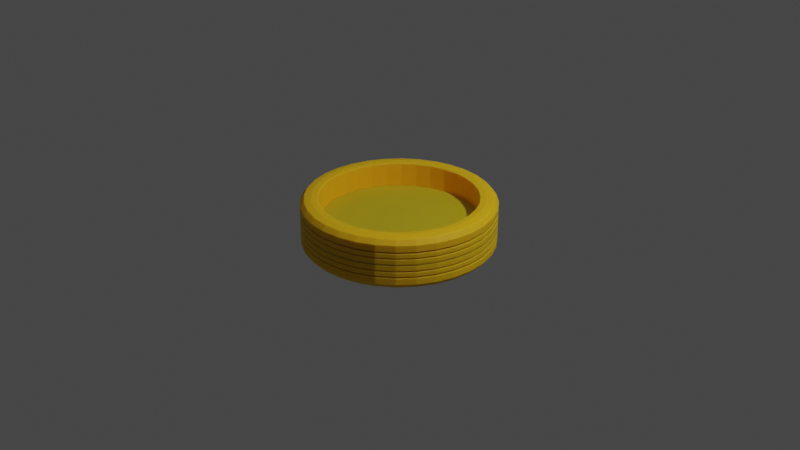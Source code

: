 # Source: pneu_obstacle.blend  (saved by Blender 3.2.14; exported with 4.5.12 LTS)
import bpy
from mathutils import Matrix  # noqa: F401  (used for matrix-valued properties, if any)

bpy.ops.wm.read_factory_settings(use_empty=True)
scene = bpy.context.scene
scene.name = 'Scene'

# ---- collections
col_collection = bpy.data.collections.new('Collection'); scene.collection.children.link(col_collection)

# ---- materials (node trees are filled in below, after node groups)
mat_yellow = bpy.data.materials.new('yellow')
mat_yellow.use_transparent_shadow = False

# ---- material node trees
mat_yellow.use_nodes = True; mat_yellow.node_tree.nodes.clear()
_N = mat_yellow.node_tree.nodes; _L = mat_yellow.node_tree.links
n0 = _N.new('ShaderNodeBsdfPrincipled'); n0.name = 'Principled BSDF'; n0.location = (406, 841)
n0.distribution = 'GGX'
n0.subsurface_method = 'RANDOM_WALK_SKIN'
n0.inputs[0].default_value = (0.8368, 0.4599, 0.006173, 1.0)
n0.inputs[2].default_value = 0.6545
n0.inputs[3].default_value = 1.45
n0.inputs[8].default_value = 1.0
n0.inputs[10].default_value = 0.07273
n0.inputs[13].default_value = 0.2818
n0.inputs[20].default_value = 0.7027
n0.inputs[27].default_value = (0.0, 0.0, 0.0, 1.0)
n0.inputs[28].default_value = 1.0
n1 = _N.new('ShaderNodeOutputMaterial'); n1.name = 'Material Output'; n1.location = (696, 841)
_L.new(n0.outputs[0], n1.inputs[0])
n1.is_active_output = True

# ---- world
world_world = bpy.data.worlds.new('World'); scene.world = world_world
world_world.use_nodes = True; world_world.node_tree.nodes.clear()
_N = world_world.node_tree.nodes; _L = world_world.node_tree.links
n0 = _N.new('ShaderNodeOutputWorld'); n0.name = 'World Output'; n0.location = (300, 300)
n1 = _N.new('ShaderNodeBackground'); n1.name = 'Background'; n1.location = (10, 300)
n1.inputs[0].default_value = (0.05088, 0.05088, 0.05088, 1.0)
_L.new(n1.outputs[0], n0.inputs[0])
n0.is_active_output = True
world_world.color = (0.05088, 0.05088, 0.05088)
world_world.use_sun_shadow = False
world_world.sun_shadow_jitter_overblur = 0.0

# ---- cameras
cam_camera = bpy.data.cameras.new('Camera')
cam_camera.clip_end = 100.0
cam_camera.ortho_scale = 7.314

# ---- lights
light_light = bpy.data.lights.new('Light', 'POINT')
light_light.transmission_factor = 0.0
light_light.energy = 1000.0
light_light.shadow_soft_size = 0.1
light_light.shadow_maximum_resolution = 0.006
light_light.use_absolute_resolution = True

# ---- meshes
me_cylinder = bpy.data.meshes.new('Cylinder')
me_cylinder.from_pydata([(3.963e-10, 0.8837, 0.9693), (0.1724, 0.8667, 0.9693), (0.3382, 0.8164, 0.9693), (0.4909, 0.7347, 0.9693), (0.6249, 0.6249, 0.9693), (0.7347, 0.4909, 0.9693), (0.8164, 0.3382, 0.9693), (0.8667, 0.1724, 0.9693), (0.8837, 7.487e-10, 0.9693), (0.8667, -0.1724, 0.9693), (0.8164, -0.3382, 0.9693), (0.7347, -0.4909, 0.9693), (0.6249, -0.6249, 0.9693), (0.4909, -0.7347, 0.9693), (0.3382, -0.8164, 0.9693), (0.1724, -0.8667, 0.9693), (3.963e-10, -0.8837, 0.9693), (-0.1724, -0.8667, 0.9693), (-0.3382, -0.8164, 0.9693), (-0.4909, -0.7347, 0.9693), (-0.6249, -0.6249, 0.9693), (-0.7347, -0.4909, 0.9693), (-0.8164, -0.3382, 0.9693), (-0.8667, -0.1724, 0.9693), (-0.8837, 7.487e-10, 0.9693), (-0.8667, 0.1724, 0.9693), (-0.8164, 0.3382, 0.9693), (-0.7347, 0.4909, 0.9693), (-0.6249, 0.6249, 0.9693), (-0.4909, 0.7347, 0.9693), (-0.3382, 0.8164, 0.9693), (-0.1724, 0.8667, 0.9693), (0.0, 1.0, 0.0), (0.1951, 0.9808, 0.0), (0.3827, 0.9239, 0.0), (0.5556, 0.8315, 0.0), (0.7071, 0.7071, 0.0), (0.8315, 0.5556, 0.0), (0.9239, 0.3827, 0.0), (0.9808, 0.1951, 0.0), (1.0, 0.0, 0.0), (0.9808, -0.1951, 0.0), (0.9239, -0.3827, 0.0), (0.8315, -0.5556, 0.0), (0.7071, -0.7071, 0.0), (0.5556, -0.8315, 0.0), (0.3827, -0.9239, 0.0), (0.1951, -0.9808, 0.0), (0.0, -1.0, 0.0), (-0.1951, -0.9808, 0.0), (-0.3827, -0.9239, 0.0), (-0.5556, -0.8315, 0.0), (-0.7071, -0.7071, 0.0), (-0.8315, -0.5556, 0.0), (-0.9239, -0.3827, 0.0), (-0.9808, -0.1951, 0.0), (-1.0, 0.0, 0.0), (-0.9808, 0.1951, 0.0), (-0.9239, 0.3827, 0.0), (-0.8315, 0.5556, 0.0), (-0.7071, 0.7071, 0.0), (-0.5556, 0.8315, 0.0), (-0.3827, 0.9239, 0.0), (-0.1951, 0.9808, 0.0), (0.0, 1.0, 0.5), (0.1951, 0.9808, 0.5), (0.3827, 0.9239, 0.5), (0.5556, 0.8315, 0.5), (0.7071, 0.7071, 0.5), (0.8315, 0.5556, 0.5), (0.9239, 0.3827, 0.5), (0.9808, 0.1951, 0.5), (1.0, 0.0, 0.5), (0.9808, -0.1951, 0.5), (0.9239, -0.3827, 0.5), (0.8315, -0.5556, 0.5), (0.7071, -0.7071, 0.5), (0.5556, -0.8315, 0.5), (0.3827, -0.9239, 0.5), (0.1951, -0.9808, 0.5), (0.0, -1.0, 0.5), (-0.1951, -0.9808, 0.5), (-0.3827, -0.9239, 0.5), (-0.5556, -0.8315, 0.5), (-0.7071, -0.7071, 0.5), (-0.8315, -0.5556, 0.5), (-0.9239, -0.3827, 0.5), (-0.9808, -0.1951, 0.5), (-1.0, 0.0, 0.5), (-0.9808, 0.1951, 0.5), (-0.9239, 0.3827, 0.5), (-0.8315, 0.5556, 0.5), (-0.7071, 0.7071, 0.5), (-0.5556, 0.8315, 0.5), (-0.3827, 0.9239, 0.5), (-0.1951, 0.9808, 0.5), (0.0, 1.0, 0.75), (0.1951, 0.9808, 0.75), (0.3827, 0.9239, 0.75), (0.5556, 0.8315, 0.75), (0.7071, 0.7071, 0.75), (0.8315, 0.5556, 0.75), (0.9239, 0.3827, 0.75), (0.9808, 0.1951, 0.75), (1.0, 0.0, 0.75), (0.9808, -0.1951, 0.75), (0.9239, -0.3827, 0.75), (0.8315, -0.5556, 0.75), (0.7071, -0.7071, 0.75), (0.5556, -0.8315, 0.75), (0.3827, -0.9239, 0.75), (0.1951, -0.9808, 0.75), (0.0, -1.0, 0.75), (-0.1951, -0.9808, 0.75), (-0.3827, -0.9239, 0.75), (-0.5556, -0.8315, 0.75), (-0.7071, -0.7071, 0.75), (-0.8315, -0.5556, 0.75), (-0.9239, -0.3827, 0.75), (-0.9808, -0.1951, 0.75), (-1.0, 0.0, 0.75), (-0.9808, 0.1951, 0.75), (-0.9239, 0.3827, 0.75), (-0.8315, 0.5556, 0.75), (-0.7071, 0.7071, 0.75), (-0.5556, 0.8315, 0.75), (-0.3827, 0.9239, 0.75), (-0.1951, 0.9808, 0.75), (0.1951, 0.9808, 0.4361), (0.3827, 0.9239, 0.4361), (0.5556, 0.8315, 0.4361), (0.7071, 0.7071, 0.4361), (0.8315, 0.5556, 0.4361), (0.9239, 0.3827, 0.4361), (0.9808, 0.1951, 0.4361), (1.0, 0.0, 0.4361), (0.9808, -0.1951, 0.4361), (0.9239, -0.3827, 0.4361), (0.8315, -0.5556, 0.4361), (0.7071, -0.7071, 0.4361), (0.5556, -0.8315, 0.4361), (0.3827, -0.9239, 0.4361), (0.1951, -0.9808, 0.4361), (0.0, -1.0, 0.4361), (-0.1951, -0.9808, 0.4361), (-0.3827, -0.9239, 0.4361), (-0.5556, -0.8315, 0.4361), (-0.7071, -0.7071, 0.4361), (-0.8315, -0.5556, 0.4361), (-0.9239, -0.3827, 0.4361), (-0.9808, -0.1951, 0.4361), (-1.0, 0.0, 0.4361), (-0.9808, 0.1951, 0.4361), (-0.9239, 0.3827, 0.4361), (-0.8315, 0.5556, 0.4361), (-0.7071, 0.7071, 0.4361), (-0.5556, 0.8315, 0.4361), (-0.3827, 0.9239, 0.4361), (-0.1951, 0.9808, 0.4361), (0.0, 1.0, 0.4361), (0.1951, 0.9808, 0.2718), (0.3827, 0.9239, 0.2718), (0.5556, 0.8315, 0.2718), (0.7071, 0.7071, 0.2718), (0.8315, 0.5556, 0.2718), (0.9239, 0.3827, 0.2718), (0.9808, 0.1951, 0.2718), (1.0, 0.0, 0.2718), (0.9808, -0.1951, 0.2718), (0.9239, -0.3827, 0.2718), (0.8315, -0.5556, 0.2718), (0.7071, -0.7071, 0.2718), (0.5556, -0.8315, 0.2718), (0.3827, -0.9239, 0.2718), (0.1951, -0.9808, 0.2718), (0.0, -1.0, 0.2718), (-0.1951, -0.9808, 0.2718), (-0.3827, -0.9239, 0.2718), (-0.5556, -0.8315, 0.2718), (-0.7071, -0.7071, 0.2718), (-0.8315, -0.5556, 0.2718), (-0.9239, -0.3827, 0.2718), (-0.9808, -0.1951, 0.2718), (-1.0, 0.0, 0.2718), (-0.9808, 0.1951, 0.2718), (-0.9239, 0.3827, 0.2718), (-0.8315, 0.5556, 0.2718), (-0.7071, 0.7071, 0.2718), (-0.5556, 0.8315, 0.2718), (-0.3827, 0.9239, 0.2718), (-0.1951, 0.9808, 0.2718), (0.0, 1.0, 0.2718), (0.1951, 0.9808, 0.2155), (0.3827, 0.9239, 0.2155), (0.5556, 0.8315, 0.2155), (0.7071, 0.7071, 0.2155), (0.8315, 0.5556, 0.2155), (0.9239, 0.3827, 0.2155), (0.9808, 0.1951, 0.2155), (1.0, 0.0, 0.2155), (0.9808, -0.1951, 0.2155), (0.9239, -0.3827, 0.2155), (0.8315, -0.5556, 0.2155), (0.7071, -0.7071, 0.2155), (0.5556, -0.8315, 0.2155), (0.3827, -0.9239, 0.2155), (0.1951, -0.9808, 0.2155), (0.0, -1.0, 0.2155), (-0.1951, -0.9808, 0.2155), (-0.3827, -0.9239, 0.2155), (-0.5556, -0.8315, 0.2155), (-0.7071, -0.7071, 0.2155), (-0.8315, -0.5556, 0.2155), (-0.9239, -0.3827, 0.2155), (-0.9808, -0.1951, 0.2155), (-1.0, 0.0, 0.2155), (-0.9808, 0.1951, 0.2155), (-0.9239, 0.3827, 0.2155), (-0.8315, 0.5556, 0.2155), (-0.7071, 0.7071, 0.2155), (-0.5556, 0.8315, 0.2155), (-0.3827, 0.9239, 0.2155), (-0.1951, 0.9808, 0.2155), (0.0, 1.0, 0.2155), (0.1951, 0.9808, 0.03203), (0.3827, 0.9239, 0.03203), (0.5556, 0.8315, 0.03203), (0.7071, 0.7071, 0.03203), (0.8315, 0.5556, 0.03203), (0.9239, 0.3827, 0.03203), (0.9808, 0.1951, 0.03203), (1.0, 0.0, 0.03203), (0.9808, -0.1951, 0.03203), (0.9239, -0.3827, 0.03203), (0.8315, -0.5556, 0.03203), (0.7071, -0.7071, 0.03203), (0.5556, -0.8315, 0.03203), (0.3827, -0.9239, 0.03203), (0.1951, -0.9808, 0.03203), (0.0, -1.0, 0.03203), (-0.1951, -0.9808, 0.03203), (-0.3827, -0.9239, 0.03203), (-0.5556, -0.8315, 0.03203), (-0.7071, -0.7071, 0.03203), (-0.8315, -0.5556, 0.03203), (-0.9239, -0.3827, 0.03203), (-0.9808, -0.1951, 0.03203), (-1.0, 0.0, 0.03203), (-0.9808, 0.1951, 0.03203), (-0.9239, 0.3827, 0.03203), (-0.8315, 0.5556, 0.03203), (-0.7071, 0.7071, 0.03203), (-0.5556, 0.8315, 0.03203), (-0.3827, 0.9239, 0.03203), (-0.1951, 0.9808, 0.03203), (0.0, 1.0, 0.03203), (0.1892, 0.9513, 0.03836), (0.1892, 0.9513, 0.007296), (0.3712, 0.8961, 0.03836), (0.3712, 0.8961, 0.007296), (0.5389, 0.8065, 0.03836), (0.5389, 0.8065, 0.007296), (0.6858, 0.6858, 0.03836), (0.6858, 0.6858, 0.007296), (0.8065, 0.5389, 0.03836), (0.8065, 0.5389, 0.007296), (0.8961, 0.3712, 0.03836), (0.8961, 0.3712, 0.007296), (0.9513, 0.1892, 0.03836), (0.9513, 0.1892, 0.007296), (0.9699, -3.709e-11, 0.03836), (0.9699, -3.709e-11, 0.007296), (0.9513, -0.1892, 0.03836), (0.9513, -0.1892, 0.007296), (0.8961, -0.3712, 0.03836), (0.8961, -0.3712, 0.007296), (0.8065, -0.5389, 0.03836), (0.8065, -0.5389, 0.007296), (0.6858, -0.6858, 0.03836), (0.6858, -0.6858, 0.007296), (0.5389, -0.8065, 0.03836), (0.5389, -0.8065, 0.007296), (0.3712, -0.8961, 0.03836), (0.3712, -0.8961, 0.007296), (0.1892, -0.9513, 0.03836), (0.1892, -0.9513, 0.007296), (-2.462e-11, -0.9699, 0.03836), (-2.462e-11, -0.9699, 0.007296), (-0.1892, -0.9513, 0.03836), (-0.1892, -0.9513, 0.007296), (-0.3712, -0.8961, 0.03836), (-0.3712, -0.8961, 0.007296), (-0.5389, -0.8065, 0.03836), (-0.5389, -0.8065, 0.007296), (-0.6858, -0.6858, 0.03836), (-0.6858, -0.6858, 0.007296), (-0.8065, -0.5389, 0.03836), (-0.8065, -0.5389, 0.007296), (-0.8961, -0.3712, 0.03836), (-0.8961, -0.3712, 0.007296), (-0.9513, -0.1892, 0.03836), (-0.9513, -0.1892, 0.007296), (-0.9699, -3.709e-11, 0.03836), (-0.9699, -3.709e-11, 0.007296), (-0.9513, 0.1892, 0.03836), (-0.9513, 0.1892, 0.007296), (-0.8961, 0.3712, 0.03836), (-0.8961, 0.3712, 0.007296), (-0.8065, 0.5389, 0.03836), (-0.8065, 0.5389, 0.007296), (-0.6858, 0.6858, 0.03836), (-0.6858, 0.6858, 0.007296), (-0.5389, 0.8065, 0.03836), (-0.5389, 0.8065, 0.007296), (-0.3712, 0.8961, 0.03836), (-0.3712, 0.8961, 0.007296), (-0.1892, 0.9513, 0.03836), (-0.1892, 0.9513, 0.007296), (-2.462e-11, 0.9699, 0.007296), (-2.462e-11, 0.9699, 0.4303), (-2.462e-11, 0.9699, 0.4923), (-0.1892, 0.9513, 0.4923), (-0.3712, 0.8961, 0.4923), (-0.5389, 0.8065, 0.4923), (-0.6858, 0.6858, 0.4923), (-0.8065, 0.5389, 0.4923), (-0.8961, 0.3712, 0.4923), (-0.9513, 0.1892, 0.4923), (-0.9699, -3.709e-11, 0.4923), (-0.9513, -0.1892, 0.4923), (-0.8961, -0.3712, 0.4923), (-0.8065, -0.5389, 0.4923), (-0.6858, -0.6858, 0.4923), (-0.5389, -0.8065, 0.4923), (-0.3712, -0.8961, 0.4923), (-0.1892, -0.9513, 0.4923), (-2.462e-11, -0.9699, 0.4923), (0.1892, -0.9513, 0.4923), (0.3712, -0.8961, 0.4923), (0.5389, -0.8065, 0.4923), (0.6858, -0.6858, 0.4923), (0.8065, -0.5389, 0.4923), (0.8961, -0.3712, 0.4923), (0.9513, -0.1892, 0.4923), (0.9699, -3.709e-11, 0.4923), (0.9513, 0.1892, 0.4923), (0.8961, 0.3712, 0.4923), (0.8065, 0.5389, 0.4923), (0.6858, 0.6858, 0.4923), (0.5389, 0.8065, 0.4923), (0.3712, 0.8961, 0.4923), (0.1892, 0.9513, 0.4923), (0.1892, 0.9513, 0.4303), (0.3712, 0.8961, 0.4303), (0.5389, 0.8065, 0.4303), (0.6858, 0.6858, 0.4303), (0.8065, 0.5389, 0.4303), (0.8961, 0.3712, 0.4303), (0.9513, 0.1892, 0.4303), (0.9699, -3.709e-11, 0.4303), (0.9513, -0.1892, 0.4303), (0.8961, -0.3712, 0.4303), (0.8065, -0.5389, 0.4303), (0.6858, -0.6858, 0.4303), (0.5389, -0.8065, 0.4303), (0.3712, -0.8961, 0.4303), (0.1892, -0.9513, 0.4303), (-2.462e-11, -0.9699, 0.4303), (-0.1892, -0.9513, 0.4303), (-0.3712, -0.8961, 0.4303), (-0.5389, -0.8065, 0.4303), (-0.6858, -0.6858, 0.4303), (-0.8065, -0.5389, 0.4303), (-0.8961, -0.3712, 0.4303), (-0.9513, -0.1892, 0.4303), (-0.9699, -3.709e-11, 0.4303), (-0.9513, 0.1892, 0.4303), (-0.8961, 0.3712, 0.4303), (-0.8065, 0.5389, 0.4303), (-0.6858, 0.6858, 0.4303), (-0.5389, 0.8065, 0.4303), (-0.3712, 0.8961, 0.4303), (-0.1892, 0.9513, 0.4303), (-2.462e-11, 0.9699, 0.2163), (-2.462e-11, 0.9699, 0.2709), (-0.1892, 0.9513, 0.2709), (-0.3712, 0.8961, 0.2709), (-0.5389, 0.8065, 0.2709), (-0.6858, 0.6858, 0.2709), (-0.8065, 0.5389, 0.2709), (-0.8961, 0.3712, 0.2709), (-0.9513, 0.1892, 0.2709), (-0.9699, -3.709e-11, 0.2709), (-0.9513, -0.1892, 0.2709), (-0.8961, -0.3712, 0.2709), (-0.8065, -0.5389, 0.2709), (-0.6858, -0.6858, 0.2709), (-0.5389, -0.8065, 0.2709), (-0.3712, -0.8961, 0.2709), (-0.1892, -0.9513, 0.2709), (-2.462e-11, -0.9699, 0.2709), (0.1892, -0.9513, 0.2709), (0.3712, -0.8961, 0.2709), (0.5389, -0.8065, 0.2709), (0.6858, -0.6858, 0.2709), (0.8065, -0.5389, 0.2709), (0.8961, -0.3712, 0.2709), (0.9513, -0.1892, 0.2709), (0.9699, -3.709e-11, 0.2709), (0.9513, 0.1892, 0.2709), (0.8961, 0.3712, 0.2709), (0.8065, 0.5389, 0.2709), (0.6858, 0.6858, 0.2709), (0.5389, 0.8065, 0.2709), (0.3712, 0.8961, 0.2709), (0.1892, 0.9513, 0.2709), (0.1892, 0.9513, 0.2163), (0.3712, 0.8961, 0.2163), (0.5389, 0.8065, 0.2163), (0.6858, 0.6858, 0.2163), (0.8065, 0.5389, 0.2163), (0.8961, 0.3712, 0.2163), (0.9513, 0.1892, 0.2163), (0.9699, -3.709e-11, 0.2163), (0.9513, -0.1892, 0.2163), (0.8961, -0.3712, 0.2163), (0.8065, -0.5389, 0.2163), (0.6858, -0.6858, 0.2163), (0.5389, -0.8065, 0.2163), (0.3712, -0.8961, 0.2163), (0.1892, -0.9513, 0.2163), (-2.462e-11, -0.9699, 0.2163), (-0.1892, -0.9513, 0.2163), (-0.3712, -0.8961, 0.2163), (-0.5389, -0.8065, 0.2163), (-0.6858, -0.6858, 0.2163), (-0.8065, -0.5389, 0.2163), (-0.8961, -0.3712, 0.2163), (-0.9513, -0.1892, 0.2163), (-0.9699, -3.709e-11, 0.2163), (-0.9513, 0.1892, 0.2163), (-0.8961, 0.3712, 0.2163), (-0.8065, 0.5389, 0.2163), (-0.6858, 0.6858, 0.2163), (-0.5389, 0.8065, 0.2163), (-0.3712, 0.8961, 0.2163), (-0.1892, 0.9513, 0.2163), (-2.462e-11, 0.9699, 0.03836), (5.235e-10, 0.9568, 0.9267), (0.1867, 0.9384, 0.9267), (0.3661, 0.8839, 0.9267), (0.5315, 0.7955, 0.9267), (0.6765, 0.6765, 0.9267), (0.7955, 0.5315, 0.9267), (0.8839, 0.3661, 0.9267), (0.9384, 0.1867, 0.9267), (0.9568, 6.443e-10, 0.9267), (0.9384, -0.1867, 0.9267), (0.8839, -0.3661, 0.9267), (0.7955, -0.5315, 0.9267), (0.6765, -0.6765, 0.9267), (0.5315, -0.7955, 0.9267), (0.3661, -0.8839, 0.9267), (0.1867, -0.9384, 0.9267), (5.235e-10, -0.9568, 0.9267), (-0.1867, -0.9384, 0.9267), (-0.3661, -0.8839, 0.9267), (-0.5315, -0.7955, 0.9267), (-0.6765, -0.6765, 0.9267), (-0.7955, -0.5315, 0.9267), (-0.8839, -0.3661, 0.9267), (-0.9384, -0.1867, 0.9267), (-0.9568, 6.443e-10, 0.9267), (-0.9384, 0.1867, 0.9267), (-0.8839, 0.3661, 0.9267), (-0.7955, 0.5315, 0.9267), (-0.6765, 0.6765, 0.9267), (-0.5315, 0.7955, 0.9267), (-0.3661, 0.8839, 0.9267), (-0.1867, 0.9384, 0.9267), (1.197e-09, 0.8151, 0.9412), (0.159, 0.7994, 0.9412), (0.3119, 0.753, 0.9412), (0.4528, 0.6777, 0.9412), (0.5763, 0.5763, 0.9412), (0.6777, 0.4528, 0.9412), (0.753, 0.3119, 0.9412), (0.7994, 0.159, 0.9412), (0.8151, -4.662e-10, 0.9412), (0.7994, -0.159, 0.9412), (0.753, -0.3119, 0.9412), (0.6777, -0.4528, 0.9412), (0.5763, -0.5763, 0.9412), (0.4528, -0.6777, 0.9412), (0.3119, -0.753, 0.9412), (0.159, -0.7994, 0.9412), (1.197e-09, -0.8151, 0.9412), (-0.159, -0.7994, 0.9412), (-0.3119, -0.753, 0.9412), (-0.4528, -0.6777, 0.9412), (-0.5763, -0.5763, 0.9412), (-0.6777, -0.4528, 0.9412), (-0.753, -0.3119, 0.9412), (-0.7994, -0.159, 0.9412), (-0.8151, -4.662e-10, 0.9412), (-0.7994, 0.159, 0.9412), (-0.753, 0.3119, 0.9412), (-0.6777, 0.4528, 0.9412), (-0.5763, 0.5763, 0.9412), (-0.4528, 0.6777, 0.9412), (-0.3119, 0.753, 0.9412), (-0.159, 0.7994, 0.9412), (1.197e-09, 0.8151, 0.00814), (0.159, 0.7994, 0.00814), (0.3119, 0.753, 0.00814), (0.4528, 0.6777, 0.00814), (0.5763, 0.5763, 0.00814), (0.6777, 0.4528, 0.00814), (0.753, 0.3119, 0.00814), (0.7994, 0.159, 0.00814), (0.8151, -4.662e-10, 0.00814), (0.7994, -0.159, 0.00814), (0.753, -0.3119, 0.00814), (0.6777, -0.4528, 0.00814), (0.5763, -0.5763, 0.00814), (0.4528, -0.6777, 0.00814), (0.3119, -0.753, 0.00814), (0.159, -0.7994, 0.00814), (1.197e-09, -0.8151, 0.00814), (-0.159, -0.7994, 0.00814), (-0.3119, -0.753, 0.00814), (-0.4528, -0.6777, 0.00814), (-0.5763, -0.5763, 0.00814), (-0.6777, -0.4528, 0.00814), (-0.753, -0.3119, 0.00814), (-0.7994, -0.159, 0.00814), (-0.8151, -4.662e-10, 0.00814), (-0.7994, 0.159, 0.00814), (-0.753, 0.3119, 0.00814), (-0.6777, 0.4528, 0.00814), (-0.5763, 0.5763, 0.00814), (-0.4528, 0.6777, 0.00814), (-0.3119, 0.753, 0.00814), (-0.159, 0.7994, 0.00814)], [], [(448, 0, 1, 449), (449, 1, 2, 450), (450, 2, 3, 451), (451, 3, 4, 452), (452, 4, 5, 453), (453, 5, 6, 454), (454, 6, 7, 455), (455, 7, 8, 456), (456, 8, 9, 457), (457, 9, 10, 458), (458, 10, 11, 459), (459, 11, 12, 460), (460, 12, 13, 461), (461, 13, 14, 462), (462, 14, 15, 463), (463, 15, 16, 464), (464, 16, 17, 465), (465, 17, 18, 466), (466, 18, 19, 467), (467, 19, 20, 468), (468, 20, 21, 469), (469, 21, 22, 470), (470, 22, 23, 471), (471, 23, 24, 472), (472, 24, 25, 473), (473, 25, 26, 474), (474, 26, 27, 475), (475, 27, 28, 476), (476, 28, 29, 477), (477, 29, 30, 478), (12, 11, 491, 492), (478, 30, 31, 479), (479, 31, 0, 448), (204, 203, 427, 428), (41, 40, 271, 273), (166, 167, 408, 409), (85, 86, 330, 331), (203, 202, 426, 427), (42, 41, 273, 275), (167, 168, 407, 408), (86, 87, 329, 330), (202, 201, 425, 426), (43, 42, 275, 277), (168, 169, 406, 407), (87, 88, 328, 329), (201, 200, 424, 425), (44, 43, 277, 279), (169, 170, 405, 406), (88, 89, 327, 328), (200, 199, 423, 424), (45, 44, 279, 281), (170, 171, 404, 405), (89, 90, 326, 327), (199, 198, 422, 423), (46, 45, 281, 283), (171, 172, 403, 404), (90, 91, 325, 326), (198, 197, 421, 422), (159, 158, 382, 319), (47, 46, 283, 285), (172, 173, 402, 403), (91, 92, 324, 325), (197, 196, 420, 421), (158, 157, 381, 382), (48, 47, 285, 287), (95, 127, 96, 64), (94, 126, 127, 95), (93, 125, 126, 94), (92, 124, 125, 93), (91, 123, 124, 92), (90, 122, 123, 91), (89, 121, 122, 90), (88, 120, 121, 89), (87, 119, 120, 88), (86, 118, 119, 87), (85, 117, 118, 86), (84, 116, 117, 85), (83, 115, 116, 84), (82, 114, 115, 83), (81, 113, 114, 82), (80, 112, 113, 81), (79, 111, 112, 80), (78, 110, 111, 79), (77, 109, 110, 78), (76, 108, 109, 77), (75, 107, 108, 76), (74, 106, 107, 75), (73, 105, 106, 74), (72, 104, 105, 73), (71, 103, 104, 72), (70, 102, 103, 71), (69, 101, 102, 70), (68, 100, 101, 69), (67, 99, 100, 68), (66, 98, 99, 67), (65, 97, 98, 66), (64, 96, 97, 65), (191, 159, 128, 160), (160, 128, 129, 161), (161, 129, 130, 162), (162, 130, 131, 163), (163, 131, 132, 164), (164, 132, 133, 165), (165, 133, 134, 166), (166, 134, 135, 167), (167, 135, 136, 168), (168, 136, 137, 169), (169, 137, 138, 170), (170, 138, 139, 171), (171, 139, 140, 172), (172, 140, 141, 173), (173, 141, 142, 174), (174, 142, 143, 175), (175, 143, 144, 176), (176, 144, 145, 177), (177, 145, 146, 178), (178, 146, 147, 179), (179, 147, 148, 180), (180, 148, 149, 181), (181, 149, 150, 182), (182, 150, 151, 183), (183, 151, 152, 184), (184, 152, 153, 185), (185, 153, 154, 186), (186, 154, 155, 187), (187, 155, 156, 188), (188, 156, 157, 189), (189, 157, 158, 190), (190, 158, 159, 191), (173, 174, 401, 402), (92, 93, 323, 324), (196, 195, 419, 420), (157, 156, 380, 381), (49, 48, 287, 289), (174, 175, 400, 401), (93, 94, 322, 323), (195, 194, 418, 419), (156, 155, 379, 380), (50, 49, 289, 291), (175, 176, 399, 400), (94, 95, 321, 322), (194, 193, 417, 418), (155, 154, 378, 379), (51, 50, 291, 293), (176, 177, 398, 399), (95, 64, 320, 321), (193, 192, 416, 417), (154, 153, 377, 378), (52, 51, 293, 295), (177, 178, 397, 398), (192, 223, 383, 416), (153, 152, 376, 377), (53, 52, 295, 297), (178, 179, 396, 397), (152, 151, 375, 376), (54, 53, 297, 299), (179, 180, 395, 396), (151, 150, 374, 375), (55, 54, 299, 301), (180, 181, 394, 395), (150, 149, 373, 374), (255, 223, 192, 224), (224, 192, 193, 225), (225, 193, 194, 226), (226, 194, 195, 227), (227, 195, 196, 228), (228, 196, 197, 229), (229, 197, 198, 230), (230, 198, 199, 231), (231, 199, 200, 232), (232, 200, 201, 233), (233, 201, 202, 234), (234, 202, 203, 235), (235, 203, 204, 236), (236, 204, 205, 237), (237, 205, 206, 238), (238, 206, 207, 239), (239, 207, 208, 240), (240, 208, 209, 241), (241, 209, 210, 242), (242, 210, 211, 243), (243, 211, 212, 244), (244, 212, 213, 245), (245, 213, 214, 246), (246, 214, 215, 247), (247, 215, 216, 248), (248, 216, 217, 249), (249, 217, 218, 250), (250, 218, 219, 251), (251, 219, 220, 252), (252, 220, 221, 253), (253, 221, 222, 254), (254, 222, 223, 255), (56, 55, 301, 303), (181, 182, 393, 394), (149, 148, 372, 373), (57, 56, 303, 305), (182, 183, 392, 393), (148, 147, 371, 372), (58, 57, 305, 307), (183, 184, 391, 392), (147, 146, 370, 371), (59, 58, 307, 309), (184, 185, 390, 391), (146, 145, 369, 370), (60, 59, 309, 311), (185, 186, 389, 390), (255, 224, 256, 447), (145, 144, 368, 369), (61, 60, 311, 313), (186, 187, 388, 389), (224, 225, 258, 256), (144, 143, 367, 368), (62, 61, 313, 315), (187, 188, 387, 388), (225, 226, 260, 258), (143, 142, 366, 367), (188, 189, 386, 387), (63, 62, 315, 317), (226, 227, 262, 260), (142, 141, 365, 366), (189, 190, 385, 386), (32, 63, 317, 318), (227, 228, 264, 262), (141, 140, 364, 365), (382, 321, 320, 319), (381, 322, 321, 382), (380, 323, 322, 381), (379, 324, 323, 380), (378, 325, 324, 379), (377, 326, 325, 378), (376, 327, 326, 377), (375, 328, 327, 376), (374, 329, 328, 375), (373, 330, 329, 374), (372, 331, 330, 373), (371, 332, 331, 372), (370, 333, 332, 371), (369, 334, 333, 370), (368, 335, 334, 369), (367, 336, 335, 368), (366, 337, 336, 367), (365, 338, 337, 366), (364, 339, 338, 365), (363, 340, 339, 364), (362, 341, 340, 363), (361, 342, 341, 362), (360, 343, 342, 361), (359, 344, 343, 360), (358, 345, 344, 359), (357, 346, 345, 358), (356, 347, 346, 357), (355, 348, 347, 356), (354, 349, 348, 355), (353, 350, 349, 354), (352, 351, 350, 353), (319, 320, 351, 352), (446, 385, 384, 383), (445, 386, 385, 446), (444, 387, 386, 445), (443, 388, 387, 444), (442, 389, 388, 443), (441, 390, 389, 442), (440, 391, 390, 441), (439, 392, 391, 440), (438, 393, 392, 439), (437, 394, 393, 438), (436, 395, 394, 437), (435, 396, 395, 436), (434, 397, 396, 435), (433, 398, 397, 434), (432, 399, 398, 433), (431, 400, 399, 432), (430, 401, 400, 431), (429, 402, 401, 430), (428, 403, 402, 429), (427, 404, 403, 428), (426, 405, 404, 427), (425, 406, 405, 426), (424, 407, 406, 425), (423, 408, 407, 424), (422, 409, 408, 423), (421, 410, 409, 422), (420, 411, 410, 421), (419, 412, 411, 420), (418, 413, 412, 419), (417, 414, 413, 418), (416, 415, 414, 417), (383, 384, 415, 416), (317, 316, 447, 318), (315, 314, 316, 317), (313, 312, 314, 315), (311, 310, 312, 313), (309, 308, 310, 311), (307, 306, 308, 309), (305, 304, 306, 307), (303, 302, 304, 305), (301, 300, 302, 303), (299, 298, 300, 301), (297, 296, 298, 299), (295, 294, 296, 297), (293, 292, 294, 295), (291, 290, 292, 293), (289, 288, 290, 291), (287, 286, 288, 289), (285, 284, 286, 287), (283, 282, 284, 285), (281, 280, 282, 283), (279, 278, 280, 281), (277, 276, 278, 279), (275, 274, 276, 277), (273, 272, 274, 275), (271, 270, 272, 273), (269, 268, 270, 271), (267, 266, 268, 269), (265, 264, 266, 267), (263, 262, 264, 265), (261, 260, 262, 263), (259, 258, 260, 261), (257, 256, 258, 259), (318, 447, 256, 257), (84, 85, 331, 332), (165, 166, 409, 410), (40, 39, 269, 271), (254, 255, 447, 316), (205, 204, 428, 429), (83, 84, 332, 333), (164, 165, 410, 411), (39, 38, 267, 269), (253, 254, 316, 314), (206, 205, 429, 430), (82, 83, 333, 334), (163, 164, 411, 412), (38, 37, 265, 267), (252, 253, 314, 312), (207, 206, 430, 431), (81, 82, 334, 335), (162, 163, 412, 413), (37, 36, 263, 265), (251, 252, 312, 310), (208, 207, 431, 432), (80, 81, 335, 336), (161, 162, 413, 414), (36, 35, 261, 263), (250, 251, 310, 308), (209, 208, 432, 433), (79, 80, 336, 337), (160, 161, 414, 415), (35, 34, 259, 261), (249, 250, 308, 306), (210, 209, 433, 434), (78, 79, 337, 338), (191, 160, 415, 384), (34, 33, 257, 259), (248, 249, 306, 304), (211, 210, 434, 435), (77, 78, 338, 339), (33, 32, 318, 257), (247, 248, 304, 302), (212, 211, 435, 436), (76, 77, 339, 340), (246, 247, 302, 300), (213, 212, 436, 437), (75, 76, 340, 341), (245, 246, 300, 298), (214, 213, 437, 438), (74, 75, 341, 342), (244, 245, 298, 296), (215, 214, 438, 439), (73, 74, 342, 343), (243, 244, 296, 294), (216, 215, 439, 440), (72, 73, 343, 344), (242, 243, 294, 292), (217, 216, 440, 441), (71, 72, 344, 345), (241, 242, 292, 290), (218, 217, 441, 442), (70, 71, 345, 346), (128, 159, 319, 352), (240, 241, 290, 288), (219, 218, 442, 443), (69, 70, 346, 347), (129, 128, 352, 353), (239, 240, 288, 286), (220, 219, 443, 444), (68, 69, 347, 348), (130, 129, 353, 354), (238, 239, 286, 284), (221, 220, 444, 445), (67, 68, 348, 349), (131, 130, 354, 355), (237, 238, 284, 282), (222, 221, 445, 446), (66, 67, 349, 350), (132, 131, 355, 356), (236, 237, 282, 280), (223, 222, 446, 383), (65, 66, 350, 351), (133, 132, 356, 357), (235, 236, 280, 278), (64, 65, 351, 320), (134, 133, 357, 358), (234, 235, 278, 276), (135, 134, 358, 359), (233, 234, 276, 274), (136, 135, 359, 360), (232, 233, 274, 272), (137, 136, 360, 361), (231, 232, 272, 270), (138, 137, 361, 362), (230, 231, 270, 268), (139, 138, 362, 363), (229, 230, 268, 266), (140, 139, 363, 364), (228, 229, 266, 264), (190, 191, 384, 385), (127, 479, 448, 96), (126, 478, 479, 127), (125, 477, 478, 126), (124, 476, 477, 125), (123, 475, 476, 124), (122, 474, 475, 123), (121, 473, 474, 122), (120, 472, 473, 121), (119, 471, 472, 120), (118, 470, 471, 119), (117, 469, 470, 118), (116, 468, 469, 117), (115, 467, 468, 116), (114, 466, 467, 115), (113, 465, 466, 114), (112, 464, 465, 113), (111, 463, 464, 112), (110, 462, 463, 111), (109, 461, 462, 110), (108, 460, 461, 109), (107, 459, 460, 108), (106, 458, 459, 107), (105, 457, 458, 106), (104, 456, 457, 105), (103, 455, 456, 104), (102, 454, 455, 103), (101, 453, 454, 102), (100, 452, 453, 101), (99, 451, 452, 100), (98, 450, 451, 99), (97, 449, 450, 98), (96, 448, 449, 97), (503, 502, 534, 535), (26, 25, 505, 506), (13, 12, 492, 493), (1, 0, 480, 481), (27, 26, 506, 507), (14, 13, 493, 494), (28, 27, 507, 508), (15, 14, 494, 495), (2, 1, 481, 482), (29, 28, 508, 509), (16, 15, 495, 496), (3, 2, 482, 483), (30, 29, 509, 510), (17, 16, 496, 497), (4, 3, 483, 484), (31, 30, 510, 511), (18, 17, 497, 498), (5, 4, 484, 485), (0, 31, 511, 480), (19, 18, 498, 499), (6, 5, 485, 486), (20, 19, 499, 500), (7, 6, 486, 487), (21, 20, 500, 501), (8, 7, 487, 488), (22, 21, 501, 502), (9, 8, 488, 489), (23, 22, 502, 503), (10, 9, 489, 490), (24, 23, 503, 504), (11, 10, 490, 491), (25, 24, 504, 505), (513, 512, 543, 542, 541, 540, 539, 538, 537, 536, 535, 534, 533, 532, 531, 530, 529, 528, 527, 526, 525, 524, 523, 522, 521, 520, 519, 518, 517, 516, 515, 514), (490, 489, 521, 522), (504, 503, 535, 536), (491, 490, 522, 523), (505, 504, 536, 537), (492, 491, 523, 524), (506, 505, 537, 538), (493, 492, 524, 525), (507, 506, 538, 539), (494, 493, 525, 526), (481, 480, 512, 513), (508, 507, 539, 540), (495, 494, 526, 527), (482, 481, 513, 514), (509, 508, 540, 541), (496, 495, 527, 528), (483, 482, 514, 515), (510, 509, 541, 542), (497, 496, 528, 529), (484, 483, 515, 516), (511, 510, 542, 543), (498, 497, 529, 530), (485, 484, 516, 517), (480, 511, 543, 512), (499, 498, 530, 531), (486, 485, 517, 518), (500, 499, 531, 532), (487, 486, 518, 519), (501, 500, 532, 533), (488, 487, 519, 520), (502, 501, 533, 534), (489, 488, 520, 521)])
_uv = me_cylinder.uv_layers.new(name='UVMap')
_uv.uv.foreach_set('vector', [1.0, 0.9817, 1.0, 1.0, 0.9688, 1.0, 0.9687, 0.9817, 0.9687, 0.9817, 0.9688, 1.0, 0.9375, 1.0, 0.9375, 0.9817, 0.9375, 0.9817, 0.9375, 1.0, 0.9062, 1.0, 0.9062, 0.9817, 0.9062, 0.9817, 0.9062, 1.0, 0.875, 1.0, 0.875, 0.9817, 0.875, 0.9817, 0.875, 1.0, 0.8438, 1.0, 0.8438, 0.9817, 0.8438, 0.9817, 0.8438, 1.0, 0.8125, 1.0, 0.8125, 0.9817, 0.8125, 0.9817, 0.8125, 1.0, 0.7812, 1.0, 0.7812, 0.9817, 0.7812, 0.9817, 0.7812, 1.0, 0.75, 1.0, 0.75, 0.9817, 0.75, 0.9817, 0.75, 1.0, 0.7188, 1.0, 0.7188, 0.9817, 0.7188, 0.9817, 0.7188, 1.0, 0.6875, 1.0, 0.6875, 0.9817, 0.6875, 0.9817, 0.6875, 1.0, 0.6562, 1.0, 0.6562, 0.9817, 0.6562, 0.9817, 0.6562, 1.0, 0.625, 1.0, 0.625, 0.9817, 0.625, 0.9817, 0.625, 1.0, 0.5938, 1.0, 0.5938, 0.9817, 0.5938, 0.9817, 0.5938, 1.0, 0.5625, 1.0, 0.5625, 0.9817, 0.5625, 0.9817, 0.5625, 1.0, 0.5312, 1.0, 0.5312, 0.9817, 0.5312, 0.9817, 0.5312, 1.0, 0.5, 1.0, 0.5, 0.9817, 0.5, 0.9817, 0.5, 1.0, 0.4688, 1.0, 0.4687, 0.9817, 0.4687, 0.9817, 0.4688, 1.0, 0.4375, 1.0, 0.4375, 0.9817, 0.4375, 0.9817, 0.4375, 1.0, 0.4062, 1.0, 0.4062, 0.9817, 0.4062, 0.9817, 0.4062, 1.0, 0.375, 1.0, 0.375, 0.9817, 0.375, 0.9817, 0.375, 1.0, 0.3438, 1.0, 0.3438, 0.9817, 0.3438, 0.9817, 0.3438, 1.0, 0.3125, 1.0, 0.3125, 0.9817, 0.3125, 0.9817, 0.3125, 1.0, 0.2812, 1.0, 0.2812, 0.9817, 0.2812, 0.9817, 0.2812, 1.0, 0.25, 1.0, 0.25, 0.9817, 0.25, 0.9817, 0.25, 1.0, 0.2188, 1.0, 0.2187, 0.9817, 0.2187, 0.9817, 0.2188, 1.0, 0.1875, 1.0, 0.1875, 0.9817, 0.1875, 0.9817, 0.1875, 1.0, 0.1562, 1.0, 0.1562, 0.9817, 0.1562, 0.9817, 0.1562, 1.0, 0.125, 1.0, 0.125, 0.9817, 0.125, 0.9817, 0.125, 1.0, 0.09375, 1.0, 0.09375, 0.9817, 0.09375, 0.9817, 0.09375, 1.0, 0.0625, 1.0, 0.0625, 0.9817, 0.625, 1.0, 0.6562, 1.0, 0.6562, 1.0, 0.625, 1.0, 0.0625, 0.9817, 0.0625, 1.0, 0.03125, 1.0, 0.03125, 0.9817, 0.03125, 0.9817, 0.03125, 1.0, 0.0, 1.0, 0.0, 0.9817, 0.5938, 0.8039, 0.625, 0.8039, 0.625, 0.8039, 0.5938, 0.8039, 0.0, 0.0, 0.0, 0.0, 0.0, 0.0, 0.0, 0.0, 0.7812, 0.818, 0.75, 0.818, 0.75, 0.818, 0.7812, 0.818, 0.3438, 0.875, 0.3125, 0.875, 0.3125, 0.875, 0.3438, 0.875, 0.625, 0.8039, 0.6562, 0.8039, 0.6562, 0.8039, 0.625, 0.8039, 0.0, 0.0, 0.0, 0.0, 0.0, 0.0, 0.0, 0.0, 0.75, 0.818, 0.7188, 0.818, 0.7188, 0.818, 0.75, 0.818, 0.3125, 0.875, 0.2812, 0.875, 0.2812, 0.875, 0.3125, 0.875, 0.6562, 0.8039, 0.6875, 0.8039, 0.6875, 0.8039, 0.6562, 0.8039, 0.0, 0.0, 0.0, 0.0, 0.0, 0.0, 0.0, 0.0, 0.7188, 0.818, 0.6875, 0.818, 0.6875, 0.818, 0.7188, 0.818, 0.2812, 0.875, 0.25, 0.875, 0.25, 0.875, 0.2812, 0.875, 0.6875, 0.8039, 0.7188, 0.8039, 0.7188, 0.8039, 0.6875, 0.8039, 0.0, 0.0, 0.0, 0.0, 0.0, 0.0, 0.0, 0.0, 0.6875, 0.818, 0.6562, 0.818, 0.6562, 0.818, 0.6875, 0.818, 0.25, 0.875, 0.2188, 0.875, 0.2188, 0.875, 0.25, 0.875, 0.7188, 0.8039, 0.75, 0.8039, 0.75, 0.8039, 0.7188, 0.8039, 0.0, 0.0, 0.0, 0.0, 0.0, 0.0, 0.0, 0.0, 0.6562, 0.818, 0.625, 0.818, 0.625, 0.818, 0.6562, 0.818, 0.2188, 0.875, 0.1875, 0.875, 0.1875, 0.875, 0.2188, 0.875, 0.75, 0.8039, 0.7812, 0.8039, 0.7812, 0.8039, 0.75, 0.8039, 0.0, 0.0, 0.0, 0.0, 0.0, 0.0, 0.0, 0.0, 0.625, 0.818, 0.5938, 0.818, 0.5938, 0.818, 0.625, 0.818, 0.1875, 0.875, 0.1562, 0.875, 0.1562, 0.875, 0.1875, 0.875, 0.7812, 0.8039, 0.8125, 0.8039, 0.8125, 0.8039, 0.7812, 0.8039, 0.0, 0.859, 0.03125, 0.859, 0.03125, 0.859, 0.0, 0.859, 0.0, 0.0, 0.0, 0.0, 0.0, 0.0, 0.0, 0.0, 0.5938, 0.818, 0.5625, 0.818, 0.5625, 0.818, 0.5938, 0.818, 0.1562, 0.875, 0.125, 0.875, 0.125, 0.875, 0.1562, 0.875, 0.8125, 0.8039, 0.8438, 0.8039, 0.8438, 0.8039, 0.8125, 0.8039, 0.03125, 0.859, 0.0625, 0.859, 0.0625, 0.859, 0.03125, 0.859, 0.0, 0.0, 0.0, 0.0, 0.0, 0.0, 0.0, 0.0, 0.03125, 0.875, 0.03125, 0.9375, 0.0, 0.9375, 0.0, 0.875, 0.0625, 0.875, 0.0625, 0.9375, 0.03125, 0.9375, 0.03125, 0.875, 0.09375, 0.875, 0.09375, 0.9375, 0.0625, 0.9375, 0.0625, 0.875, 0.125, 0.875, 0.125, 0.9375, 0.09375, 0.9375, 0.09375, 0.875, 0.1562, 0.875, 0.1562, 0.9375, 0.125, 0.9375, 0.125, 0.875, 0.1875, 0.875, 0.1875, 0.9375, 0.1562, 0.9375, 0.1562, 0.875, 0.2188, 0.875, 0.2188, 0.9375, 0.1875, 0.9375, 0.1875, 0.875, 0.25, 0.875, 0.25, 0.9375, 0.2188, 0.9375, 0.2188, 0.875, 0.2812, 0.875, 0.2812, 0.9375, 0.25, 0.9375, 0.25, 0.875, 0.3125, 0.875, 0.3125, 0.9375, 0.2812, 0.9375, 0.2812, 0.875, 0.3438, 0.875, 0.3438, 0.9375, 0.3125, 0.9375, 0.3125, 0.875, 0.375, 0.875, 0.375, 0.9375, 0.3438, 0.9375, 0.3438, 0.875, 0.4062, 0.875, 0.4062, 0.9375, 0.375, 0.9375, 0.375, 0.875, 0.4375, 0.875, 0.4375, 0.9375, 0.4062, 0.9375, 0.4062, 0.875, 0.4688, 0.875, 0.4688, 0.9375, 0.4375, 0.9375, 0.4375, 0.875, 0.5, 0.875, 0.5, 0.9375, 0.4688, 0.9375, 0.4688, 0.875, 0.5312, 0.875, 0.5312, 0.9375, 0.5, 0.9375, 0.5, 0.875, 0.5625, 0.875, 0.5625, 0.9375, 0.5312, 0.9375, 0.5312, 0.875, 0.5938, 0.875, 0.5938, 0.9375, 0.5625, 0.9375, 0.5625, 0.875, 0.625, 0.875, 0.625, 0.9375, 0.5938, 0.9375, 0.5938, 0.875, 0.6562, 0.875, 0.6562, 0.9375, 0.625, 0.9375, 0.625, 0.875, 0.6875, 0.875, 0.6875, 0.9375, 0.6562, 0.9375, 0.6562, 0.875, 0.7188, 0.875, 0.7188, 0.9375, 0.6875, 0.9375, 0.6875, 0.875, 0.75, 0.875, 0.75, 0.9375, 0.7188, 0.9375, 0.7188, 0.875, 0.7812, 0.875, 0.7812, 0.9375, 0.75, 0.9375, 0.75, 0.875, 0.8125, 0.875, 0.8125, 0.9375, 0.7812, 0.9375, 0.7812, 0.875, 0.8438, 0.875, 0.8438, 0.9375, 0.8125, 0.9375, 0.8125, 0.875, 0.875, 0.875, 0.875, 0.9375, 0.8438, 0.9375, 0.8438, 0.875, 0.9062, 0.875, 0.9062, 0.9375, 0.875, 0.9375, 0.875, 0.875, 0.9375, 0.875, 0.9375, 0.9375, 0.9062, 0.9375, 0.9062, 0.875, 0.9688, 0.875, 0.9688, 0.9375, 0.9375, 0.9375, 0.9375, 0.875, 1.0, 0.875, 1.0, 0.9375, 0.9688, 0.9375, 0.9688, 0.875, 1.0, 0.818, 1.0, 0.859, 0.9688, 0.859, 0.9688, 0.818, 0.9688, 0.818, 0.9688, 0.859, 0.9375, 0.859, 0.9375, 0.818, 0.9375, 0.818, 0.9375, 0.859, 0.9062, 0.859, 0.9062, 0.818, 0.9062, 0.818, 0.9062, 0.859, 0.875, 0.859, 0.875, 0.818, 0.875, 0.818, 0.875, 0.859, 0.8438, 0.859, 0.8438, 0.818, 0.8438, 0.818, 0.8438, 0.859, 0.8125, 0.859, 0.8125, 0.818, 0.8125, 0.818, 0.8125, 0.859, 0.7812, 0.859, 0.7812, 0.818, 0.7812, 0.818, 0.7812, 0.859, 0.75, 0.859, 0.75, 0.818, 0.75, 0.818, 0.75, 0.859, 0.7188, 0.859, 0.7188, 0.818, 0.7188, 0.818, 0.7188, 0.859, 0.6875, 0.859, 0.6875, 0.818, 0.6875, 0.818, 0.6875, 0.859, 0.6562, 0.859, 0.6562, 0.818, 0.6562, 0.818, 0.6562, 0.859, 0.625, 0.859, 0.625, 0.818, 0.625, 0.818, 0.625, 0.859, 0.5938, 0.859, 0.5938, 0.818, 0.5938, 0.818, 0.5938, 0.859, 0.5625, 0.859, 0.5625, 0.818, 0.5625, 0.818, 0.5625, 0.859, 0.5312, 0.859, 0.5312, 0.818, 0.5312, 0.818, 0.5312, 0.859, 0.5, 0.859, 0.5, 0.818, 0.5, 0.818, 0.5, 0.859, 0.4688, 0.859, 0.4688, 0.818, 0.4688, 0.818, 0.4688, 0.859, 0.4375, 0.859, 0.4375, 0.818, 0.4375, 0.818, 0.4375, 0.859, 0.4062, 0.859, 0.4062, 0.818, 0.4062, 0.818, 0.4062, 0.859, 0.375, 0.859, 0.375, 0.818, 0.375, 0.818, 0.375, 0.859, 0.3438, 0.859, 0.3438, 0.818, 0.3438, 0.818, 0.3438, 0.859, 0.3125, 0.859, 0.3125, 0.818, 0.3125, 0.818, 0.3125, 0.859, 0.2812, 0.859, 0.2812, 0.818, 0.2812, 0.818, 0.2812, 0.859, 0.25, 0.859, 0.25, 0.818, 0.25, 0.818, 0.25, 0.859, 0.2188, 0.859, 0.2188, 0.818, 0.2188, 0.818, 0.2188, 0.859, 0.1875, 0.859, 0.1875, 0.818, 0.1875, 0.818, 0.1875, 0.859, 0.1562, 0.859, 0.1562, 0.818, 0.1562, 0.818, 0.1562, 0.859, 0.125, 0.859, 0.125, 0.818, 0.125, 0.818, 0.125, 0.859, 0.09375, 0.859, 0.09375, 0.818, 0.09375, 0.818, 0.09375, 0.859, 0.0625, 0.859, 0.0625, 0.818, 0.0625, 0.818, 0.0625, 0.859, 0.03125, 0.859, 0.03125, 0.818, 0.03125, 0.818, 0.03125, 0.859, 0.0, 0.859, 0.0, 0.818, 0.5625, 0.818, 0.5312, 0.818, 0.5312, 0.818, 0.5625, 0.818, 0.125, 0.875, 0.09375, 0.875, 0.09375, 0.875, 0.125, 0.875, 0.8438, 0.8039, 0.875, 0.8039, 0.875, 0.8039, 0.8438, 0.8039, 0.0625, 0.859, 0.09375, 0.859, 0.09375, 0.859, 0.0625, 0.859, 0.0, 0.0, 0.0, 0.0, 0.0, 0.0, 0.0, 0.0, 0.5312, 0.818, 0.5, 0.818, 0.5, 0.818, 0.5312, 0.818, 0.09375, 0.875, 0.0625, 0.875, 0.0625, 0.875, 0.09375, 0.875, 0.875, 0.8039, 0.9062, 0.8039, 0.9062, 0.8039, 0.875, 0.8039, 0.09375, 0.859, 0.125, 0.859, 0.125, 0.859, 0.09375, 0.859, 0.0, 0.0, 0.0, 0.0, 0.0, 0.0, 0.0, 0.0, 0.5, 0.818, 0.4688, 0.818, 0.4688, 0.818, 0.5, 0.818, 0.0625, 0.875, 0.03125, 0.875, 0.03125, 0.875, 0.0625, 0.875, 0.9062, 0.8039, 0.9375, 0.8039, 0.9375, 0.8039, 0.9062, 0.8039, 0.125, 0.859, 0.1562, 0.859, 0.1562, 0.859, 0.125, 0.859, 0.0, 0.0, 0.0, 0.0, 0.0, 0.0, 0.0, 0.0, 0.4688, 0.818, 0.4375, 0.818, 0.4375, 0.818, 0.4688, 0.818, 0.03125, 0.875, 0.0, 0.875, 0.0, 0.875, 0.03125, 0.875, 0.9375, 0.8039, 0.9688, 0.8039, 0.9688, 0.8039, 0.9375, 0.8039, 0.1562, 0.859, 0.1875, 0.859, 0.1875, 0.859, 0.1562, 0.859, 0.0, 0.0, 0.0, 0.0, 0.0, 0.0, 0.0, 0.0, 0.4375, 0.818, 0.4062, 0.818, 0.4062, 0.818, 0.4375, 0.818, 0.9688, 0.8039, 1.0, 0.8039, 1.0, 0.8039, 0.9688, 0.8039, 0.1875, 0.859, 0.2188, 0.859, 0.2188, 0.859, 0.1875, 0.859, 0.0, 0.0, 0.0, 0.0, 0.0, 0.0, 0.0, 0.0, 0.4062, 0.818, 0.375, 0.818, 0.375, 0.818, 0.4062, 0.818, 0.2188, 0.859, 0.25, 0.859, 0.25, 0.859, 0.2188, 0.859, 0.0, 0.0, 0.0, 0.0, 0.0, 0.0, 0.0, 0.0, 0.375, 0.818, 0.3438, 0.818, 0.3438, 0.818, 0.375, 0.818, 0.25, 0.859, 0.2812, 0.859, 0.2812, 0.859, 0.25, 0.859, 0.0, 0.0, 0.0, 0.0, 0.0, 0.0, 0.0, 0.0, 0.3438, 0.818, 0.3125, 0.818, 0.3125, 0.818, 0.3438, 0.818, 0.2812, 0.859, 0.3125, 0.859, 0.3125, 0.859, 0.2812, 0.859, 1.0, 0.758, 1.0, 0.8039, 0.9688, 0.8039, 0.9688, 0.758, 0.9688, 0.758, 0.9688, 0.8039, 0.9375, 0.8039, 0.9375, 0.758, 0.9375, 0.758, 0.9375, 0.8039, 0.9062, 0.8039, 0.9062, 0.758, 0.9062, 0.758, 0.9062, 0.8039, 0.875, 0.8039, 0.875, 0.758, 0.875, 0.758, 0.875, 0.8039, 0.8438, 0.8039, 0.8438, 0.758, 0.8438, 0.758, 0.8438, 0.8039, 0.8125, 0.8039, 0.8125, 0.758, 0.8125, 0.758, 0.8125, 0.8039, 0.7812, 0.8039, 0.7812, 0.758, 0.7812, 0.758, 0.7812, 0.8039, 0.75, 0.8039, 0.75, 0.758, 0.75, 0.758, 0.75, 0.8039, 0.7188, 0.8039, 0.7188, 0.758, 0.7188, 0.758, 0.7188, 0.8039, 0.6875, 0.8039, 0.6875, 0.758, 0.6875, 0.758, 0.6875, 0.8039, 0.6562, 0.8039, 0.6562, 0.758, 0.6562, 0.758, 0.6562, 0.8039, 0.625, 0.8039, 0.625, 0.758, 0.625, 0.758, 0.625, 0.8039, 0.5938, 0.8039, 0.5938, 0.758, 0.5938, 0.758, 0.5938, 0.8039, 0.5625, 0.8039, 0.5625, 0.758, 0.5625, 0.758, 0.5625, 0.8039, 0.5312, 0.8039, 0.5312, 0.758, 0.5312, 0.758, 0.5312, 0.8039, 0.5, 0.8039, 0.5, 0.758, 0.5, 0.758, 0.5, 0.8039, 0.4688, 0.8039, 0.4688, 0.758, 0.4688, 0.758, 0.4688, 0.8039, 0.4375, 0.8039, 0.4375, 0.758, 0.4375, 0.758, 0.4375, 0.8039, 0.4062, 0.8039, 0.4062, 0.758, 0.4062, 0.758, 0.4062, 0.8039, 0.375, 0.8039, 0.375, 0.758, 0.375, 0.758, 0.375, 0.8039, 0.3438, 0.8039, 0.3438, 0.758, 0.3438, 0.758, 0.3438, 0.8039, 0.3125, 0.8039, 0.3125, 0.758, 0.3125, 0.758, 0.3125, 0.8039, 0.2812, 0.8039, 0.2812, 0.758, 0.2812, 0.758, 0.2812, 0.8039, 0.25, 0.8039, 0.25, 0.758, 0.25, 0.758, 0.25, 0.8039, 0.2188, 0.8039, 0.2188, 0.758, 0.2188, 0.758, 0.2188, 0.8039, 0.1875, 0.8039, 0.1875, 0.758, 0.1875, 0.758, 0.1875, 0.8039, 0.1562, 0.8039, 0.1562, 0.758, 0.1562, 0.758, 0.1562, 0.8039, 0.125, 0.8039, 0.125, 0.758, 0.125, 0.758, 0.125, 0.8039, 0.09375, 0.8039, 0.09375, 0.758, 0.09375, 0.758, 0.09375, 0.8039, 0.0625, 0.8039, 0.0625, 0.758, 0.0625, 0.758, 0.0625, 0.8039, 0.03125, 0.8039, 0.03125, 0.758, 0.03125, 0.758, 0.03125, 0.8039, 0.0, 0.8039, 0.0, 0.758, 0.0, 0.0, 0.0, 0.0, 0.0, 0.0, 0.0, 0.0, 0.3125, 0.818, 0.2812, 0.818, 0.2812, 0.818, 0.3125, 0.818, 0.3125, 0.859, 0.3438, 0.859, 0.3438, 0.859, 0.3125, 0.859, 0.0, 0.0, 0.0, 0.0, 0.0, 0.0, 0.0, 0.0, 0.2812, 0.818, 0.25, 0.818, 0.25, 0.818, 0.2812, 0.818, 0.3438, 0.859, 0.375, 0.859, 0.375, 0.859, 0.3438, 0.859, 0.0, 0.0, 0.0, 0.0, 0.0, 0.0, 0.0, 0.0, 0.25, 0.818, 0.2188, 0.818, 0.2188, 0.818, 0.25, 0.818, 0.375, 0.859, 0.4062, 0.859, 0.4062, 0.859, 0.375, 0.859, 0.0, 0.0, 0.0, 0.0, 0.0, 0.0, 0.0, 0.0, 0.2188, 0.818, 0.1875, 0.818, 0.1875, 0.818, 0.2188, 0.818, 0.4062, 0.859, 0.4375, 0.859, 0.4375, 0.859, 0.4062, 0.859, 0.0, 0.0, 0.0, 0.0, 0.0, 0.0, 0.0, 0.0, 0.1875, 0.818, 0.1562, 0.818, 0.1562, 0.818, 0.1875, 0.818, 1.0, 0.758, 0.9688, 0.758, 0.9688, 0.758, 1.0, 0.758, 0.4375, 0.859, 0.4688, 0.859, 0.4688, 0.859, 0.4375, 0.859, 0.0, 0.0, 0.0, 0.0, 0.0, 0.0, 0.0, 0.0, 0.1562, 0.818, 0.125, 0.818, 0.125, 0.818, 0.1562, 0.818, 0.9688, 0.758, 0.9375, 0.758, 0.9375, 0.758, 0.9688, 0.758, 0.4688, 0.859, 0.5, 0.859, 0.5, 0.859, 0.4688, 0.859, 0.0, 0.0, 0.0, 0.0, 0.0, 0.0, 0.0, 0.0, 0.125, 0.818, 0.09375, 0.818, 0.09375, 0.818, 0.125, 0.818, 0.9375, 0.758, 0.9062, 0.758, 0.9062, 0.758, 0.9375, 0.758, 0.5, 0.859, 0.5312, 0.859, 0.5312, 0.859, 0.5, 0.859, 0.09375, 0.818, 0.0625, 0.818, 0.0625, 0.818, 0.09375, 0.818, 0.0, 0.0, 0.0, 0.0, 0.0, 0.0, 0.0, 0.0, 0.9062, 0.758, 0.875, 0.758, 0.875, 0.758, 0.9062, 0.758, 0.5312, 0.859, 0.5625, 0.859, 0.5625, 0.859, 0.5312, 0.859, 0.0625, 0.818, 0.03125, 0.818, 0.03125, 0.818, 0.0625, 0.818, 0.0, 0.0, 0.0, 0.0, 0.0, 0.0, 0.0, 0.0, 0.875, 0.758, 0.8438, 0.758, 0.8438, 0.758, 0.875, 0.758, 0.5625, 0.859, 0.5938, 0.859, 0.5938, 0.859, 0.5625, 0.859, 0.03125, 0.859, 0.03125, 0.875, 0.0, 0.875, 0.0, 0.859, 0.0625, 0.859, 0.0625, 0.875, 0.03125, 0.875, 0.03125, 0.859, 0.09375, 0.859, 0.09375, 0.875, 0.0625, 0.875, 0.0625, 0.859, 0.125, 0.859, 0.125, 0.875, 0.09375, 0.875, 0.09375, 0.859, 0.1562, 0.859, 0.1562, 0.875, 0.125, 0.875, 0.125, 0.859, 0.1875, 0.859, 0.1875, 0.875, 0.1562, 0.875, 0.1562, 0.859, 0.2188, 0.859, 0.2188, 0.875, 0.1875, 0.875, 0.1875, 0.859, 0.25, 0.859, 0.25, 0.875, 0.2188, 0.875, 0.2188, 0.859, 0.2812, 0.859, 0.2812, 0.875, 0.25, 0.875, 0.25, 0.859, 0.3125, 0.859, 0.3125, 0.875, 0.2812, 0.875, 0.2812, 0.859, 0.3438, 0.859, 0.3438, 0.875, 0.3125, 0.875, 0.3125, 0.859, 0.375, 0.859, 0.375, 0.875, 0.3438, 0.875, 0.3438, 0.859, 0.4062, 0.859, 0.4062, 0.875, 0.375, 0.875, 0.375, 0.859, 0.4375, 0.859, 0.4375, 0.875, 0.4062, 0.875, 0.4062, 0.859, 0.4688, 0.859, 0.4688, 0.875, 0.4375, 0.875, 0.4375, 0.859, 0.5, 0.859, 0.5, 0.875, 0.4688, 0.875, 0.4688, 0.859, 0.5312, 0.859, 0.5312, 0.875, 0.5, 0.875, 0.5, 0.859, 0.5625, 0.859, 0.5625, 0.875, 0.5312, 0.875, 0.5312, 0.859, 0.5938, 0.859, 0.5938, 0.875, 0.5625, 0.875, 0.5625, 0.859, 0.625, 0.859, 0.625, 0.875, 0.5938, 0.875, 0.5938, 0.859, 0.6562, 0.859, 0.6562, 0.875, 0.625, 0.875, 0.625, 0.859, 0.6875, 0.859, 0.6875, 0.875, 0.6562, 0.875, 0.6562, 0.859, 0.7188, 0.859, 0.7188, 0.875, 0.6875, 0.875, 0.6875, 0.859, 0.75, 0.859, 0.75, 0.875, 0.7188, 0.875, 0.7188, 0.859, 0.7812, 0.859, 0.7812, 0.875, 0.75, 0.875, 0.75, 0.859, 0.8125, 0.859, 0.8125, 0.875, 0.7812, 0.875, 0.7812, 0.859, 0.8438, 0.859, 0.8438, 0.875, 0.8125, 0.875, 0.8125, 0.859, 0.875, 0.859, 0.875, 0.875, 0.8438, 0.875, 0.8438, 0.859, 0.9062, 0.859, 0.9062, 0.875, 0.875, 0.875, 0.875, 0.859, 0.9375, 0.859, 0.9375, 0.875, 0.9062, 0.875, 0.9062, 0.859, 0.9688, 0.859, 0.9688, 0.875, 0.9375, 0.875, 0.9375, 0.859, 1.0, 0.859, 1.0, 0.875, 0.9688, 0.875, 0.9688, 0.859, 0.03125, 0.8039, 0.03125, 0.818, 0.0, 0.818, 0.0, 0.8039, 0.0625, 0.8039, 0.0625, 0.818, 0.03125, 0.818, 0.03125, 0.8039, 0.09375, 0.8039, 0.09375, 0.818, 0.0625, 0.818, 0.0625, 0.8039, 0.125, 0.8039, 0.125, 0.818, 0.09375, 0.818, 0.09375, 0.8039, 0.1562, 0.8039, 0.1562, 0.818, 0.125, 0.818, 0.125, 0.8039, 0.1875, 0.8039, 0.1875, 0.818, 0.1562, 0.818, 0.1562, 0.8039, 0.2188, 0.8039, 0.2188, 0.818, 0.1875, 0.818, 0.1875, 0.8039, 0.25, 0.8039, 0.25, 0.818, 0.2188, 0.818, 0.2188, 0.8039, 0.2812, 0.8039, 0.2812, 0.818, 0.25, 0.818, 0.25, 0.8039, 0.3125, 0.8039, 0.3125, 0.818, 0.2812, 0.818, 0.2812, 0.8039, 0.3438, 0.8039, 0.3438, 0.818, 0.3125, 0.818, 0.3125, 0.8039, 0.375, 0.8039, 0.375, 0.818, 0.3438, 0.818, 0.3438, 0.8039, 0.4062, 0.8039, 0.4062, 0.818, 0.375, 0.818, 0.375, 0.8039, 0.4375, 0.8039, 0.4375, 0.818, 0.4062, 0.818, 0.4062, 0.8039, 0.4688, 0.8039, 0.4688, 0.818, 0.4375, 0.818, 0.4375, 0.8039, 0.5, 0.8039, 0.5, 0.818, 0.4688, 0.818, 0.4688, 0.8039, 0.5312, 0.8039, 0.5312, 0.818, 0.5, 0.818, 0.5, 0.8039, 0.5625, 0.8039, 0.5625, 0.818, 0.5312, 0.818, 0.5312, 0.8039, 0.5938, 0.8039, 0.5938, 0.818, 0.5625, 0.818, 0.5625, 0.8039, 0.625, 0.8039, 0.625, 0.818, 0.5938, 0.818, 0.5938, 0.8039, 0.6562, 0.8039, 0.6562, 0.818, 0.625, 0.818, 0.625, 0.8039, 0.6875, 0.8039, 0.6875, 0.818, 0.6562, 0.818, 0.6562, 0.8039, 0.7188, 0.8039, 0.7188, 0.818, 0.6875, 0.818, 0.6875, 0.8039, 0.75, 0.8039, 0.75, 0.818, 0.7188, 0.818, 0.7188, 0.8039, 0.7812, 0.8039, 0.7812, 0.818, 0.75, 0.818, 0.75, 0.8039, 0.8125, 0.8039, 0.8125, 0.818, 0.7812, 0.818, 0.7812, 0.8039, 0.8438, 0.8039, 0.8438, 0.818, 0.8125, 0.818, 0.8125, 0.8039, 0.875, 0.8039, 0.875, 0.818, 0.8438, 0.818, 0.8438, 0.8039, 0.9062, 0.8039, 0.9062, 0.818, 0.875, 0.818, 0.875, 0.8039, 0.9375, 0.8039, 0.9375, 0.818, 0.9062, 0.818, 0.9062, 0.8039, 0.9688, 0.8039, 0.9688, 0.818, 0.9375, 0.818, 0.9375, 0.8039, 1.0, 0.8039, 1.0, 0.818, 0.9688, 0.818, 0.9688, 0.8039, 0.03125, 0.75, 0.03125, 0.758, 0.0, 0.758, 0.0, 0.75, 0.0625, 0.75, 0.0625, 0.758, 0.03125, 0.758, 0.03125, 0.75, 0.09375, 0.75, 0.09375, 0.758, 0.0625, 0.758, 0.0625, 0.75, 0.125, 0.75, 0.125, 0.758, 0.09375, 0.758, 0.09375, 0.75, 0.1562, 0.75, 0.1562, 0.758, 0.125, 0.758, 0.125, 0.75, 0.1875, 0.75, 0.1875, 0.758, 0.1562, 0.758, 0.1562, 0.75, 0.2188, 0.75, 0.2188, 0.758, 0.1875, 0.758, 0.1875, 0.75, 0.25, 0.75, 0.25, 0.758, 0.2188, 0.758, 0.2188, 0.75, 0.2812, 0.75, 0.2812, 0.758, 0.25, 0.758, 0.25, 0.75, 0.3125, 0.75, 0.3125, 0.758, 0.2812, 0.758, 0.2812, 0.75, 0.3438, 0.75, 0.3438, 0.758, 0.3125, 0.758, 0.3125, 0.75, 0.375, 0.75, 0.375, 0.758, 0.3438, 0.758, 0.3438, 0.75, 0.4062, 0.75, 0.4062, 0.758, 0.375, 0.758, 0.375, 0.75, 0.4375, 0.75, 0.4375, 0.758, 0.4062, 0.758, 0.4062, 0.75, 0.4688, 0.75, 0.4688, 0.758, 0.4375, 0.758, 0.4375, 0.75, 0.5, 0.75, 0.5, 0.758, 0.4688, 0.758, 0.4688, 0.75, 0.5312, 0.75, 0.5312, 0.758, 0.5, 0.758, 0.5, 0.75, 0.5625, 0.75, 0.5625, 0.758, 0.5312, 0.758, 0.5312, 0.75, 0.5938, 0.75, 0.5938, 0.758, 0.5625, 0.758, 0.5625, 0.75, 0.625, 0.75, 0.625, 0.758, 0.5938, 0.758, 0.5938, 0.75, 0.6562, 0.75, 0.6562, 0.758, 0.625, 0.758, 0.625, 0.75, 0.6875, 0.75, 0.6875, 0.758, 0.6562, 0.758, 0.6562, 0.75, 0.7188, 0.75, 0.7188, 0.758, 0.6875, 0.758, 0.6875, 0.75, 0.75, 0.75, 0.75, 0.758, 0.7188, 0.758, 0.7188, 0.75, 0.7812, 0.75, 0.7812, 0.758, 0.75, 0.758, 0.75, 0.75, 0.8125, 0.75, 0.8125, 0.758, 0.7812, 0.758, 0.7812, 0.75, 0.8438, 0.75, 0.8438, 0.758, 0.8125, 0.758, 0.8125, 0.75, 0.875, 0.75, 0.875, 0.758, 0.8438, 0.758, 0.8438, 0.75, 0.9062, 0.75, 0.9062, 0.758, 0.875, 0.758, 0.875, 0.75, 0.9375, 0.75, 0.9375, 0.758, 0.9062, 0.758, 0.9062, 0.75, 0.9688, 0.75, 0.9688, 0.758, 0.9375, 0.758, 0.9375, 0.75, 1.0, 0.75, 1.0, 0.758, 0.9688, 0.758, 0.9688, 0.75, 0.375, 0.875, 0.3438, 0.875, 0.3438, 0.875, 0.375, 0.875, 0.8125, 0.818, 0.7812, 0.818, 0.7812, 0.818, 0.8125, 0.818, 0.0, 0.0, 0.0, 0.0, 0.0, 0.0, 0.0, 0.0, 0.03125, 0.758, 0.0, 0.758, 0.0, 0.758, 0.03125, 0.758, 0.5625, 0.8039, 0.5938, 0.8039, 0.5938, 0.8039, 0.5625, 0.8039, 0.4062, 0.875, 0.375, 0.875, 0.375, 0.875, 0.4062, 0.875, 0.8438, 0.818, 0.8125, 0.818, 0.8125, 0.818, 0.8438, 0.818, 0.0, 0.0, 0.0, 0.0, 0.0, 0.0, 0.0, 0.0, 0.0625, 0.758, 0.03125, 0.758, 0.03125, 0.758, 0.0625, 0.758, 0.5312, 0.8039, 0.5625, 0.8039, 0.5625, 0.8039, 0.5312, 0.8039, 0.4375, 0.875, 0.4062, 0.875, 0.4062, 0.875, 0.4375, 0.875, 0.875, 0.818, 0.8438, 0.818, 0.8438, 0.818, 0.875, 0.818, 0.0, 0.0, 0.0, 0.0, 0.0, 0.0, 0.0, 0.0, 0.09375, 0.758, 0.0625, 0.758, 0.0625, 0.758, 0.09375, 0.758, 0.5, 0.8039, 0.5312, 0.8039, 0.5312, 0.8039, 0.5, 0.8039, 0.4688, 0.875, 0.4375, 0.875, 0.4375, 0.875, 0.4688, 0.875, 0.9062, 0.818, 0.875, 0.818, 0.875, 0.818, 0.9062, 0.818, 0.0, 0.0, 0.0, 0.0, 0.0, 0.0, 0.0, 0.0, 0.125, 0.758, 0.09375, 0.758, 0.09375, 0.758, 0.125, 0.758, 0.4688, 0.8039, 0.5, 0.8039, 0.5, 0.8039, 0.4688, 0.8039, 0.5, 0.875, 0.4688, 0.875, 0.4688, 0.875, 0.5, 0.875, 0.9375, 0.818, 0.9062, 0.818, 0.9062, 0.818, 0.9375, 0.818, 0.0, 0.0, 0.0, 0.0, 0.0, 0.0, 0.0, 0.0, 0.1562, 0.758, 0.125, 0.758, 0.125, 0.758, 0.1562, 0.758, 0.4375, 0.8039, 0.4688, 0.8039, 0.4688, 0.8039, 0.4375, 0.8039, 0.5312, 0.875, 0.5, 0.875, 0.5, 0.875, 0.5312, 0.875, 0.9688, 0.818, 0.9375, 0.818, 0.9375, 0.818, 0.9688, 0.818, 0.0, 0.0, 0.0, 0.0, 0.0, 0.0, 0.0, 0.0, 0.1875, 0.758, 0.1562, 0.758, 0.1562, 0.758, 0.1875, 0.758, 0.4062, 0.8039, 0.4375, 0.8039, 0.4375, 0.8039, 0.4062, 0.8039, 0.5625, 0.875, 0.5312, 0.875, 0.5312, 0.875, 0.5625, 0.875, 1.0, 0.818, 0.9688, 0.818, 0.9688, 0.818, 1.0, 0.818, 0.0, 0.0, 0.0, 0.0, 0.0, 0.0, 0.0, 0.0, 0.2188, 0.758, 0.1875, 0.758, 0.1875, 0.758, 0.2188, 0.758, 0.375, 0.8039, 0.4062, 0.8039, 0.4062, 0.8039, 0.375, 0.8039, 0.5938, 0.875, 0.5625, 0.875, 0.5625, 0.875, 0.5938, 0.875, 0.0, 0.0, 0.0, 0.0, 0.0, 0.0, 0.0, 0.0, 0.25, 0.758, 0.2188, 0.758, 0.2188, 0.758, 0.25, 0.758, 0.3438, 0.8039, 0.375, 0.8039, 0.375, 0.8039, 0.3438, 0.8039, 0.625, 0.875, 0.5938, 0.875, 0.5938, 0.875, 0.625, 0.875, 0.2812, 0.758, 0.25, 0.758, 0.25, 0.758, 0.2812, 0.758, 0.3125, 0.8039, 0.3438, 0.8039, 0.3438, 0.8039, 0.3125, 0.8039, 0.6562, 0.875, 0.625, 0.875, 0.625, 0.875, 0.6562, 0.875, 0.3125, 0.758, 0.2812, 0.758, 0.2812, 0.758, 0.3125, 0.758, 0.2812, 0.8039, 0.3125, 0.8039, 0.3125, 0.8039, 0.2812, 0.8039, 0.6875, 0.875, 0.6562, 0.875, 0.6562, 0.875, 0.6875, 0.875, 0.3438, 0.758, 0.3125, 0.758, 0.3125, 0.758, 0.3438, 0.758, 0.25, 0.8039, 0.2812, 0.8039, 0.2812, 0.8039, 0.25, 0.8039, 0.7188, 0.875, 0.6875, 0.875, 0.6875, 0.875, 0.7188, 0.875, 0.375, 0.758, 0.3438, 0.758, 0.3438, 0.758, 0.375, 0.758, 0.2188, 0.8039, 0.25, 0.8039, 0.25, 0.8039, 0.2188, 0.8039, 0.75, 0.875, 0.7188, 0.875, 0.7188, 0.875, 0.75, 0.875, 0.4062, 0.758, 0.375, 0.758, 0.375, 0.758, 0.4062, 0.758, 0.1875, 0.8039, 0.2188, 0.8039, 0.2188, 0.8039, 0.1875, 0.8039, 0.7812, 0.875, 0.75, 0.875, 0.75, 0.875, 0.7812, 0.875, 0.4375, 0.758, 0.4062, 0.758, 0.4062, 0.758, 0.4375, 0.758, 0.1562, 0.8039, 0.1875, 0.8039, 0.1875, 0.8039, 0.1562, 0.8039, 0.8125, 0.875, 0.7812, 0.875, 0.7812, 0.875, 0.8125, 0.875, 0.9688, 0.859, 1.0, 0.859, 1.0, 0.859, 0.9688, 0.859, 0.4688, 0.758, 0.4375, 0.758, 0.4375, 0.758, 0.4688, 0.758, 0.125, 0.8039, 0.1562, 0.8039, 0.1562, 0.8039, 0.125, 0.8039, 0.8438, 0.875, 0.8125, 0.875, 0.8125, 0.875, 0.8438, 0.875, 0.9375, 0.859, 0.9688, 0.859, 0.9688, 0.859, 0.9375, 0.859, 0.5, 0.758, 0.4688, 0.758, 0.4688, 0.758, 0.5, 0.758, 0.09375, 0.8039, 0.125, 0.8039, 0.125, 0.8039, 0.09375, 0.8039, 0.875, 0.875, 0.8438, 0.875, 0.8438, 0.875, 0.875, 0.875, 0.9062, 0.859, 0.9375, 0.859, 0.9375, 0.859, 0.9062, 0.859, 0.5312, 0.758, 0.5, 0.758, 0.5, 0.758, 0.5312, 0.758, 0.0625, 0.8039, 0.09375, 0.8039, 0.09375, 0.8039, 0.0625, 0.8039, 0.9062, 0.875, 0.875, 0.875, 0.875, 0.875, 0.9062, 0.875, 0.875, 0.859, 0.9062, 0.859, 0.9062, 0.859, 0.875, 0.859, 0.5625, 0.758, 0.5312, 0.758, 0.5312, 0.758, 0.5625, 0.758, 0.03125, 0.8039, 0.0625, 0.8039, 0.0625, 0.8039, 0.03125, 0.8039, 0.9375, 0.875, 0.9062, 0.875, 0.9062, 0.875, 0.9375, 0.875, 0.8438, 0.859, 0.875, 0.859, 0.875, 0.859, 0.8438, 0.859, 0.5938, 0.758, 0.5625, 0.758, 0.5625, 0.758, 0.5938, 0.758, 0.0, 0.8039, 0.03125, 0.8039, 0.03125, 0.8039, 0.0, 0.8039, 0.9688, 0.875, 0.9375, 0.875, 0.9375, 0.875, 0.9688, 0.875, 0.8125, 0.859, 0.8438, 0.859, 0.8438, 0.859, 0.8125, 0.859, 0.625, 0.758, 0.5938, 0.758, 0.5938, 0.758, 0.625, 0.758, 1.0, 0.875, 0.9688, 0.875, 0.9688, 0.875, 1.0, 0.875, 0.7812, 0.859, 0.8125, 0.859, 0.8125, 0.859, 0.7812, 0.859, 0.6562, 0.758, 0.625, 0.758, 0.625, 0.758, 0.6562, 0.758, 0.75, 0.859, 0.7812, 0.859, 0.7812, 0.859, 0.75, 0.859, 0.6875, 0.758, 0.6562, 0.758, 0.6562, 0.758, 0.6875, 0.758, 0.7188, 0.859, 0.75, 0.859, 0.75, 0.859, 0.7188, 0.859, 0.7188, 0.758, 0.6875, 0.758, 0.6875, 0.758, 0.7188, 0.758, 0.6875, 0.859, 0.7188, 0.859, 0.7188, 0.859, 0.6875, 0.859, 0.75, 0.758, 0.7188, 0.758, 0.7188, 0.758, 0.75, 0.758, 0.6562, 0.859, 0.6875, 0.859, 0.6875, 0.859, 0.6562, 0.859, 0.7812, 0.758, 0.75, 0.758, 0.75, 0.758, 0.7812, 0.758, 0.625, 0.859, 0.6562, 0.859, 0.6562, 0.859, 0.625, 0.859, 0.8125, 0.758, 0.7812, 0.758, 0.7812, 0.758, 0.8125, 0.758, 0.5938, 0.859, 0.625, 0.859, 0.625, 0.859, 0.5938, 0.859, 0.8438, 0.758, 0.8125, 0.758, 0.8125, 0.758, 0.8438, 0.758, 0.03125, 0.818, 0.0, 0.818, 0.0, 0.818, 0.03125, 0.818, 0.03125, 0.9375, 0.03125, 0.9817, 0.0, 0.9817, 0.0, 0.9375, 0.0625, 0.9375, 0.0625, 0.9817, 0.03125, 0.9817, 0.03125, 0.9375, 0.09375, 0.9375, 0.09375, 0.9817, 0.0625, 0.9817, 0.0625, 0.9375, 0.125, 0.9375, 0.125, 0.9817, 0.09375, 0.9817, 0.09375, 0.9375, 0.1562, 0.9375, 0.1562, 0.9817, 0.125, 0.9817, 0.125, 0.9375, 0.1875, 0.9375, 0.1875, 0.9817, 0.1562, 0.9817, 0.1562, 0.9375, 0.2188, 0.9375, 0.2187, 0.9817, 0.1875, 0.9817, 0.1875, 0.9375, 0.25, 0.9375, 0.25, 0.9817, 0.2187, 0.9817, 0.2188, 0.9375, 0.2812, 0.9375, 0.2812, 0.9817, 0.25, 0.9817, 0.25, 0.9375, 0.3125, 0.9375, 0.3125, 0.9817, 0.2812, 0.9817, 0.2812, 0.9375, 0.3438, 0.9375, 0.3438, 0.9817, 0.3125, 0.9817, 0.3125, 0.9375, 0.375, 0.9375, 0.375, 0.9817, 0.3438, 0.9817, 0.3438, 0.9375, 0.4062, 0.9375, 0.4062, 0.9817, 0.375, 0.9817, 0.375, 0.9375, 0.4375, 0.9375, 0.4375, 0.9817, 0.4062, 0.9817, 0.4062, 0.9375, 0.4688, 0.9375, 0.4687, 0.9817, 0.4375, 0.9817, 0.4375, 0.9375, 0.5, 0.9375, 0.5, 0.9817, 0.4687, 0.9817, 0.4688, 0.9375, 0.5312, 0.9375, 0.5312, 0.9817, 0.5, 0.9817, 0.5, 0.9375, 0.5625, 0.9375, 0.5625, 0.9817, 0.5312, 0.9817, 0.5312, 0.9375, 0.5938, 0.9375, 0.5938, 0.9817, 0.5625, 0.9817, 0.5625, 0.9375, 0.625, 0.9375, 0.625, 0.9817, 0.5938, 0.9817, 0.5938, 0.9375, 0.6562, 0.9375, 0.6562, 0.9817, 0.625, 0.9817, 0.625, 0.9375, 0.6875, 0.9375, 0.6875, 0.9817, 0.6562, 0.9817, 0.6562, 0.9375, 0.7188, 0.9375, 0.7188, 0.9817, 0.6875, 0.9817, 0.6875, 0.9375, 0.75, 0.9375, 0.75, 0.9817, 0.7188, 0.9817, 0.7188, 0.9375, 0.7812, 0.9375, 0.7812, 0.9817, 0.75, 0.9817, 0.75, 0.9375, 0.8125, 0.9375, 0.8125, 0.9817, 0.7812, 0.9817, 0.7812, 0.9375, 0.8438, 0.9375, 0.8438, 0.9817, 0.8125, 0.9817, 0.8125, 0.9375, 0.875, 0.9375, 0.875, 0.9817, 0.8438, 0.9817, 0.8438, 0.9375, 0.9062, 0.9375, 0.9062, 0.9817, 0.875, 0.9817, 0.875, 0.9375, 0.9375, 0.9375, 0.9375, 0.9817, 0.9062, 0.9817, 0.9062, 0.9375, 0.9688, 0.9375, 0.9687, 0.9817, 0.9375, 0.9817, 0.9375, 0.9375, 1.0, 0.9375, 1.0, 0.9817, 0.9687, 0.9817, 0.9688, 0.9375, 0.2812, 1.0, 0.3125, 1.0, 0.3125, 1.0, 0.2812, 1.0, 0.1875, 1.0, 0.2188, 1.0, 0.2188, 1.0, 0.1875, 1.0, 0.5938, 1.0, 0.625, 1.0, 0.625, 1.0, 0.5938, 1.0, 0.9688, 1.0, 1.0, 1.0, 1.0, 1.0, 0.9688, 1.0, 0.1562, 1.0, 0.1875, 1.0, 0.1875, 1.0, 0.1562, 1.0, 0.5625, 1.0, 0.5938, 1.0, 0.5938, 1.0, 0.5625, 1.0, 0.125, 1.0, 0.1562, 1.0, 0.1562, 1.0, 0.125, 1.0, 0.5312, 1.0, 0.5625, 1.0, 0.5625, 1.0, 0.5312, 1.0, 0.9375, 1.0, 0.9688, 1.0, 0.9688, 1.0, 0.9375, 1.0, 0.09375, 1.0, 0.125, 1.0, 0.125, 1.0, 0.09375, 1.0, 0.5, 1.0, 0.5312, 1.0, 0.5312, 1.0, 0.5, 1.0, 0.9062, 1.0, 0.9375, 1.0, 0.9375, 1.0, 0.9062, 1.0, 0.0625, 1.0, 0.09375, 1.0, 0.09375, 1.0, 0.0625, 1.0, 0.4688, 1.0, 0.5, 1.0, 0.5, 1.0, 0.4688, 1.0, 0.875, 1.0, 0.9062, 1.0, 0.9062, 1.0, 0.875, 1.0, 0.03125, 1.0, 0.0625, 1.0, 0.0625, 1.0, 0.03125, 1.0, 0.4375, 1.0, 0.4688, 1.0, 0.4688, 1.0, 0.4375, 1.0, 0.8438, 1.0, 0.875, 1.0, 0.875, 1.0, 0.8438, 1.0, 0.0, 1.0, 0.03125, 1.0, 0.03125, 1.0, 0.0, 1.0, 0.4062, 1.0, 0.4375, 1.0, 0.4375, 1.0, 0.4062, 1.0, 0.8125, 1.0, 0.8438, 1.0, 0.8438, 1.0, 0.8125, 1.0, 0.375, 1.0, 0.4062, 1.0, 0.4062, 1.0, 0.375, 1.0, 0.7812, 1.0, 0.8125, 1.0, 0.8125, 1.0, 0.7812, 1.0, 0.3438, 1.0, 0.375, 1.0, 0.375, 1.0, 0.3438, 1.0, 0.75, 1.0, 0.7812, 1.0, 0.7812, 1.0, 0.75, 1.0, 0.3125, 1.0, 0.3438, 1.0, 0.3438, 1.0, 0.3125, 1.0, 0.7188, 1.0, 0.75, 1.0, 0.75, 1.0, 0.7188, 1.0, 0.2812, 1.0, 0.3125, 1.0, 0.3125, 1.0, 0.2812, 1.0, 0.6875, 1.0, 0.7188, 1.0, 0.7188, 1.0, 0.6875, 1.0, 0.25, 1.0, 0.2812, 1.0, 0.2812, 1.0, 0.25, 1.0, 0.6562, 1.0, 0.6875, 1.0, 0.6875, 1.0, 0.6562, 1.0, 0.2188, 1.0, 0.25, 1.0, 0.25, 1.0, 0.2188, 1.0, 0.2968, 0.4854, 0.25, 0.49, 0.2032, 0.4854, 0.1582, 0.4717, 0.1167, 0.4496, 0.08029, 0.4197, 0.05045, 0.3833, 0.02827, 0.3418, 0.01461, 0.2968, 0.01, 0.25, 0.01461, 0.2032, 0.02827, 0.1582, 0.05045, 0.1167, 0.08029, 0.08029, 0.1167, 0.05045, 0.1582, 0.02827, 0.2032, 0.01461, 0.25, 0.01, 0.2968, 0.01461, 0.3418, 0.02827, 0.3833, 0.05045, 0.4197, 0.08029, 0.4496, 0.1167, 0.4717, 0.1582, 0.4854, 0.2032, 0.49, 0.25, 0.4854, 0.2968, 0.4717, 0.3418, 0.4496, 0.3833, 0.4197, 0.4197, 0.3833, 0.4496, 0.3418, 0.4717, 0.6875, 1.0, 0.7188, 1.0, 0.7188, 1.0, 0.6875, 1.0, 0.25, 1.0, 0.2812, 1.0, 0.2812, 1.0, 0.25, 1.0, 0.6562, 1.0, 0.6875, 1.0, 0.6875, 1.0, 0.6562, 1.0, 0.2188, 1.0, 0.25, 1.0, 0.25, 1.0, 0.2188, 1.0, 0.625, 1.0, 0.6562, 1.0, 0.6562, 1.0, 0.625, 1.0, 0.1875, 1.0, 0.2188, 1.0, 0.2188, 1.0, 0.1875, 1.0, 0.5938, 1.0, 0.625, 1.0, 0.625, 1.0, 0.5938, 1.0, 0.1562, 1.0, 0.1875, 1.0, 0.1875, 1.0, 0.1562, 1.0, 0.5625, 1.0, 0.5938, 1.0, 0.5938, 1.0, 0.5625, 1.0, 0.9688, 1.0, 1.0, 1.0, 1.0, 1.0, 0.9688, 1.0, 0.125, 1.0, 0.1562, 1.0, 0.1562, 1.0, 0.125, 1.0, 0.5312, 1.0, 0.5625, 1.0, 0.5625, 1.0, 0.5312, 1.0, 0.9375, 1.0, 0.9688, 1.0, 0.9688, 1.0, 0.9375, 1.0, 0.09375, 1.0, 0.125, 1.0, 0.125, 1.0, 0.09375, 1.0, 0.5, 1.0, 0.5312, 1.0, 0.5312, 1.0, 0.5, 1.0, 0.9062, 1.0, 0.9375, 1.0, 0.9375, 1.0, 0.9062, 1.0, 0.0625, 1.0, 0.09375, 1.0, 0.09375, 1.0, 0.0625, 1.0, 0.4688, 1.0, 0.5, 1.0, 0.5, 1.0, 0.4688, 1.0, 0.875, 1.0, 0.9062, 1.0, 0.9062, 1.0, 0.875, 1.0, 0.03125, 1.0, 0.0625, 1.0, 0.0625, 1.0, 0.03125, 1.0, 0.4375, 1.0, 0.4688, 1.0, 0.4688, 1.0, 0.4375, 1.0, 0.8438, 1.0, 0.875, 1.0, 0.875, 1.0, 0.8438, 1.0, 0.0, 1.0, 0.03125, 1.0, 0.03125, 1.0, 0.0, 1.0, 0.4062, 1.0, 0.4375, 1.0, 0.4375, 1.0, 0.4062, 1.0, 0.8125, 1.0, 0.8438, 1.0, 0.8438, 1.0, 0.8125, 1.0, 0.375, 1.0, 0.4062, 1.0, 0.4062, 1.0, 0.375, 1.0, 0.7812, 1.0, 0.8125, 1.0, 0.8125, 1.0, 0.7812, 1.0, 0.3438, 1.0, 0.375, 1.0, 0.375, 1.0, 0.3438, 1.0, 0.75, 1.0, 0.7812, 1.0, 0.7812, 1.0, 0.75, 1.0, 0.3125, 1.0, 0.3438, 1.0, 0.3438, 1.0, 0.3125, 1.0, 0.7188, 1.0, 0.75, 1.0, 0.75, 1.0, 0.7188, 1.0])
me_cylinder.materials.append(mat_yellow)
me_cylinder.update()

# ---- objects
ob_light = bpy.data.objects.new('Light', light_light)
ob_camera = bpy.data.objects.new('Camera', cam_camera)
ob_cylinder = bpy.data.objects.new('Cylinder', me_cylinder)

# ---- transforms, parenting, visibility, modifiers, constraints
ob_light.location = (4.076, 1.005, 5.904)
ob_light.rotation_euler = (0.6503, 0.05522, 1.866)
ob_light.lock_rotations_4d = False
ob_light.empty_display_type = 'ARROWS'
ob_light.color = (0.0, 0.0, 0.0, 0.0)
ob_light.lineart.crease_threshold = 0.0
ob_camera.location = (7.359, -6.926, 4.958)
ob_camera.rotation_euler = (1.109, 0.0, 0.8149)
ob_camera.lock_rotations_4d = False
ob_camera.empty_display_type = 'ARROWS'
ob_camera.color = (0.0, 0.0, 0.0, 0.0)
ob_camera.display_type = 'WIRE'
ob_camera.lineart.crease_threshold = 0.0
ob_cylinder.location = (0.0, 0.0, 0.0)
ob_cylinder.scale = (1.0, 1.0, 0.2766)
_m = ob_cylinder.modifiers.new('Mirror', 'MIRROR')
_m.use_axis = (False, False, True)

# ---- collection membership
col_collection.objects.link(ob_light)
col_collection.objects.link(ob_camera)
col_collection.objects.link(ob_cylinder)

# ---- scene / render settings (as saved in the file)
scene.camera = ob_camera
scene.frame_start = 1; scene.frame_end = 250; scene.frame_set(1)
scene.render.engine = 'BLENDER_EEVEE_NEXT'
scene.cycles.sampling_pattern = 'TABULATED_SOBOL'
scene.cycles.use_light_tree = False
scene.view_settings.view_transform = 'Filmic'
bpy.context.view_layer.update()
